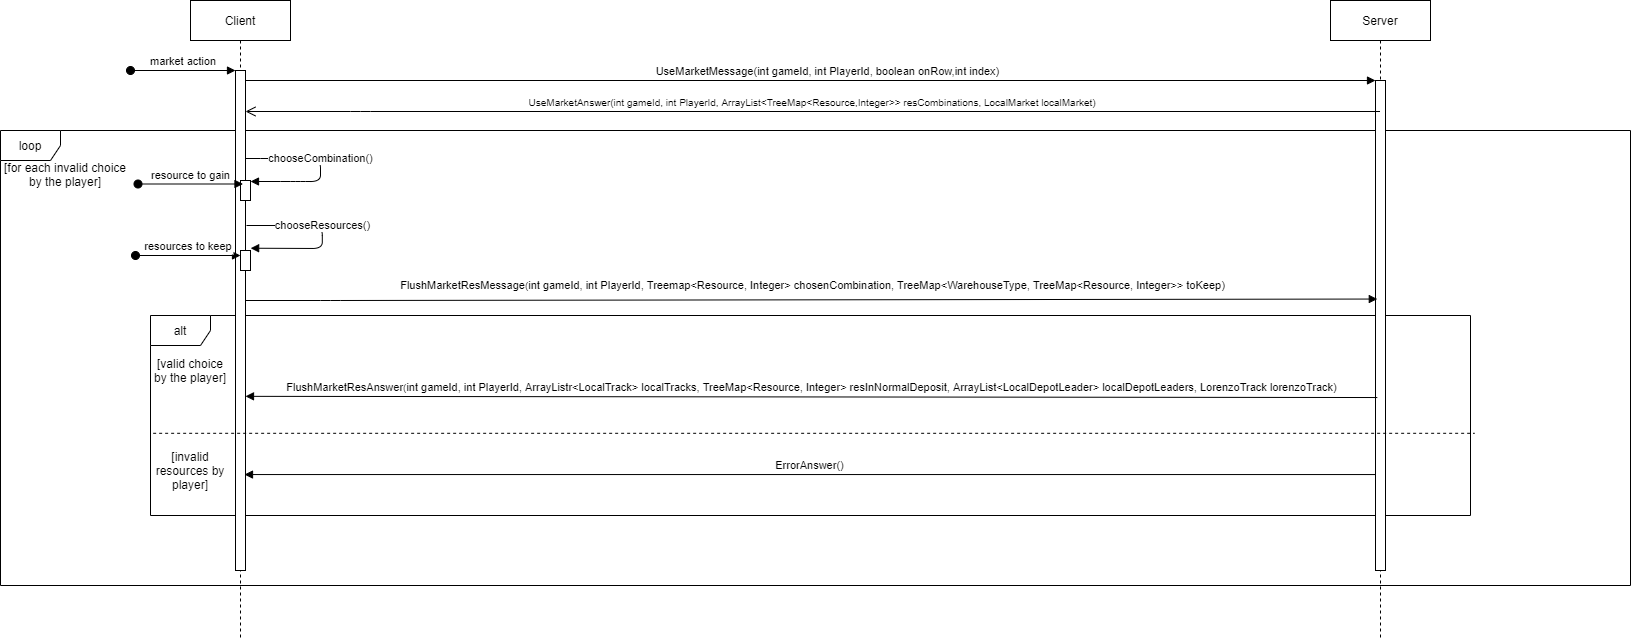

The diagram above was exported from draw.io. Its source (the exported page's mxGraphModel, read from the mxfile embedded in the PNG):
<mxGraphModel dx="1874" dy="592" grid="1" gridSize="10" guides="1" tooltips="1" connect="1" arrows="1" fold="1" page="1" pageScale="1" pageWidth="850" pageHeight="1100" math="0" shadow="0">
  <root>
    <mxCell id="0" />
    <mxCell id="1" parent="0" />
    <mxCell id="Di-acSvIJn9Q_5PmT9Hl-24" value="loop" style="shape=umlFrame;whiteSpace=wrap;html=1;" parent="1" vertex="1">
      <mxGeometry x="-70" y="210" width="1630" height="455" as="geometry" />
    </mxCell>
    <mxCell id="Di-acSvIJn9Q_5PmT9Hl-44" value="alt" style="shape=umlFrame;whiteSpace=wrap;html=1;" parent="1" vertex="1">
      <mxGeometry x="80" y="395" width="1320" height="200" as="geometry" />
    </mxCell>
    <mxCell id="3nuBFxr9cyL0pnOWT2aG-1" value="Client" style="shape=umlLifeline;perimeter=lifelinePerimeter;container=1;collapsible=0;recursiveResize=0;rounded=0;shadow=0;strokeWidth=1;" parent="1" vertex="1">
      <mxGeometry x="120" y="80" width="100" height="640" as="geometry" />
    </mxCell>
    <mxCell id="3nuBFxr9cyL0pnOWT2aG-2" value="" style="points=[];perimeter=orthogonalPerimeter;rounded=0;shadow=0;strokeWidth=1;" parent="3nuBFxr9cyL0pnOWT2aG-1" vertex="1">
      <mxGeometry x="45" y="70" width="10" height="500" as="geometry" />
    </mxCell>
    <mxCell id="3nuBFxr9cyL0pnOWT2aG-3" value="market action" style="verticalAlign=bottom;startArrow=oval;endArrow=block;startSize=8;shadow=0;strokeWidth=1;" parent="3nuBFxr9cyL0pnOWT2aG-1" target="3nuBFxr9cyL0pnOWT2aG-2" edge="1">
      <mxGeometry relative="1" as="geometry">
        <mxPoint x="-60" y="70" as="sourcePoint" />
      </mxGeometry>
    </mxCell>
    <mxCell id="3nuBFxr9cyL0pnOWT2aG-4" value="" style="points=[];perimeter=orthogonalPerimeter;rounded=0;shadow=0;strokeWidth=1;" parent="3nuBFxr9cyL0pnOWT2aG-1" vertex="1">
      <mxGeometry x="50" y="180" width="10" height="20" as="geometry" />
    </mxCell>
    <mxCell id="Di-acSvIJn9Q_5PmT9Hl-3" value="chooseCombination()" style="html=1;verticalAlign=bottom;endArrow=block;" parent="3nuBFxr9cyL0pnOWT2aG-1" edge="1">
      <mxGeometry width="80" relative="1" as="geometry">
        <mxPoint x="55" y="158" as="sourcePoint" />
        <mxPoint x="60" y="181" as="targetPoint" />
        <Array as="points">
          <mxPoint x="70" y="158" />
          <mxPoint x="130" y="158" />
          <mxPoint x="130" y="181" />
          <mxPoint x="110" y="181" />
          <mxPoint x="100" y="181" />
        </Array>
      </mxGeometry>
    </mxCell>
    <mxCell id="Di-acSvIJn9Q_5PmT9Hl-4" value="" style="points=[];perimeter=orthogonalPerimeter;rounded=0;shadow=0;strokeWidth=1;" parent="3nuBFxr9cyL0pnOWT2aG-1" vertex="1">
      <mxGeometry x="50" y="250" width="10" height="20" as="geometry" />
    </mxCell>
    <mxCell id="3nuBFxr9cyL0pnOWT2aG-5" value="Server" style="shape=umlLifeline;perimeter=lifelinePerimeter;container=1;collapsible=0;recursiveResize=0;rounded=0;shadow=0;strokeWidth=1;" parent="1" vertex="1">
      <mxGeometry x="1260" y="80" width="100" height="640" as="geometry" />
    </mxCell>
    <mxCell id="3nuBFxr9cyL0pnOWT2aG-6" value="" style="points=[];perimeter=orthogonalPerimeter;rounded=0;shadow=0;strokeWidth=1;" parent="3nuBFxr9cyL0pnOWT2aG-5" vertex="1">
      <mxGeometry x="45" y="80" width="10" height="490" as="geometry" />
    </mxCell>
    <mxCell id="3nuBFxr9cyL0pnOWT2aG-8" value="UseMarketMessage(int gameId, int PlayerId, boolean onRow,int index) " style="verticalAlign=bottom;endArrow=block;entryX=0;entryY=0;shadow=0;strokeWidth=1;" parent="1" source="3nuBFxr9cyL0pnOWT2aG-2" target="3nuBFxr9cyL0pnOWT2aG-6" edge="1">
      <mxGeometry x="0.0328" relative="1" as="geometry">
        <mxPoint x="275" y="160" as="sourcePoint" />
        <mxPoint as="offset" />
      </mxGeometry>
    </mxCell>
    <mxCell id="Di-acSvIJn9Q_5PmT9Hl-1" value="&lt;span style=&quot;font-size: 10px&quot;&gt;UseMarketAnswer(int gameId, int PlayerId, ArrayList&amp;lt;TreeMap&amp;lt;Resource,Integer&amp;gt;&amp;gt; resCombinations, LocalMarket localMarket)&amp;nbsp;&lt;/span&gt;" style="html=1;verticalAlign=bottom;endArrow=open;endSize=8;" parent="1" edge="1" source="3nuBFxr9cyL0pnOWT2aG-5">
      <mxGeometry relative="1" as="geometry">
        <mxPoint x="589.5" y="191" as="sourcePoint" />
        <mxPoint x="175" y="191" as="targetPoint" />
        <Array as="points">
          <mxPoint x="290" y="191" />
        </Array>
      </mxGeometry>
    </mxCell>
    <mxCell id="Di-acSvIJn9Q_5PmT9Hl-25" value="[for each invalid choice by the player]" style="text;html=1;strokeColor=none;fillColor=none;align=center;verticalAlign=middle;whiteSpace=wrap;rounded=0;" parent="1" vertex="1">
      <mxGeometry x="-70" y="244" width="130" height="20" as="geometry" />
    </mxCell>
    <mxCell id="Di-acSvIJn9Q_5PmT9Hl-42" value="chooseResources()" style="html=1;verticalAlign=bottom;endArrow=block;entryX=0.914;entryY=0.136;entryDx=0;entryDy=0;entryPerimeter=0;" parent="1" edge="1">
      <mxGeometry width="80" relative="1" as="geometry">
        <mxPoint x="176" y="305" as="sourcePoint" />
        <mxPoint x="180.13999999999987" y="327.72" as="targetPoint" />
        <Array as="points">
          <mxPoint x="251.8" y="305" />
          <mxPoint x="251.8" y="328" />
        </Array>
      </mxGeometry>
    </mxCell>
    <mxCell id="Di-acSvIJn9Q_5PmT9Hl-43" value="&lt;pre style=&quot;font-family: &amp;#34;jetbrains mono&amp;#34; , monospace&quot;&gt;&lt;br&gt;&lt;/pre&gt;" style="html=1;verticalAlign=bottom;endArrow=block;entryX=0.18;entryY=0.446;entryDx=0;entryDy=0;entryPerimeter=0;" parent="1" edge="1" target="3nuBFxr9cyL0pnOWT2aG-6">
      <mxGeometry x="-0.0116" y="-15" width="80" relative="1" as="geometry">
        <mxPoint x="175" y="380" as="sourcePoint" />
        <mxPoint x="1035" y="380" as="targetPoint" />
        <Array as="points">
          <mxPoint x="260" y="380" />
        </Array>
        <mxPoint as="offset" />
      </mxGeometry>
    </mxCell>
    <mxCell id="F0KH35DsZNIuIUqhtemG-3" value="&lt;font style=&quot;font-size: 11px&quot;&gt;FlushMarketResMessage&lt;/font&gt;(&lt;span style=&quot;font-size: 11px&quot;&gt;int gameId, int PlayerId, Treemap&amp;lt;Resource, Integer&amp;gt; chosenCombination, TreeMap&amp;lt;WarehouseType, TreeMap&amp;lt;Resource, Integer&amp;gt;&amp;gt; toKeep)&lt;/span&gt;" style="edgeLabel;html=1;align=center;verticalAlign=middle;resizable=0;points=[];fontSize=10;" vertex="1" connectable="0" parent="Di-acSvIJn9Q_5PmT9Hl-43">
      <mxGeometry x="0.038" y="-1" relative="1" as="geometry">
        <mxPoint x="-21" y="-16" as="offset" />
      </mxGeometry>
    </mxCell>
    <mxCell id="Di-acSvIJn9Q_5PmT9Hl-45" value="[valid choice by the player]" style="text;html=1;strokeColor=none;fillColor=none;align=center;verticalAlign=middle;whiteSpace=wrap;rounded=0;" parent="1" vertex="1">
      <mxGeometry x="80" y="440" width="80" height="20" as="geometry" />
    </mxCell>
    <mxCell id="Di-acSvIJn9Q_5PmT9Hl-46" value="FlushMarketResAnswer&lt;span style=&quot;font-size: 10px&quot;&gt;(&lt;/span&gt;int gameId, int PlayerId, ArrayListr&amp;lt;LocalTrack&amp;gt; localTracks, TreeMap&amp;lt;Resource, Integer&amp;gt; resInNormalDeposit, ArrayList&amp;lt;LocalDepotLeader&amp;gt; localDepotLeaders, LorenzoTrack lorenzoTrack)" style="html=1;verticalAlign=bottom;endArrow=block;exitX=0.18;exitY=0.647;exitDx=0;exitDy=0;exitPerimeter=0;" parent="1" edge="1" source="3nuBFxr9cyL0pnOWT2aG-6">
      <mxGeometry width="80" relative="1" as="geometry">
        <mxPoint x="780" y="476" as="sourcePoint" />
        <mxPoint x="175" y="475.8399999999999" as="targetPoint" />
      </mxGeometry>
    </mxCell>
    <mxCell id="Di-acSvIJn9Q_5PmT9Hl-47" value="" style="endArrow=none;dashed=1;html=1;exitX=0.002;exitY=0.589;exitDx=0;exitDy=0;exitPerimeter=0;entryX=1.003;entryY=0.589;entryDx=0;entryDy=0;entryPerimeter=0;" parent="1" source="Di-acSvIJn9Q_5PmT9Hl-44" target="Di-acSvIJn9Q_5PmT9Hl-44" edge="1">
      <mxGeometry width="50" height="50" relative="1" as="geometry">
        <mxPoint x="390" y="535" as="sourcePoint" />
        <mxPoint x="440" y="485" as="targetPoint" />
        <Array as="points" />
      </mxGeometry>
    </mxCell>
    <mxCell id="Di-acSvIJn9Q_5PmT9Hl-48" value="[invalid resources by player]" style="text;html=1;strokeColor=none;fillColor=none;align=center;verticalAlign=middle;whiteSpace=wrap;rounded=0;" parent="1" vertex="1">
      <mxGeometry x="80" y="540" width="80" height="20" as="geometry" />
    </mxCell>
    <mxCell id="Di-acSvIJn9Q_5PmT9Hl-49" value="ErrorAnswer()" style="html=1;verticalAlign=bottom;endArrow=block;entryX=0.9;entryY=0.677;entryDx=0;entryDy=0;entryPerimeter=0;" parent="1" edge="1" source="3nuBFxr9cyL0pnOWT2aG-6">
      <mxGeometry width="80" relative="1" as="geometry">
        <mxPoint x="585" y="554.0500000000001" as="sourcePoint" />
        <mxPoint x="173.99999999999977" y="554.0500000000001" as="targetPoint" />
      </mxGeometry>
    </mxCell>
    <mxCell id="HI5ibE5CsDA-jhx45u69-1" value="resource to gain" style="verticalAlign=bottom;startArrow=oval;endArrow=block;startSize=8;shadow=0;strokeWidth=1;" parent="1" edge="1">
      <mxGeometry relative="1" as="geometry">
        <mxPoint x="67.5" y="263.5" as="sourcePoint" />
        <mxPoint x="172.5" y="263.5" as="targetPoint" />
      </mxGeometry>
    </mxCell>
    <mxCell id="HI5ibE5CsDA-jhx45u69-4" value="resources to keep" style="verticalAlign=bottom;startArrow=oval;endArrow=block;startSize=8;shadow=0;strokeWidth=1;" parent="1" edge="1">
      <mxGeometry relative="1" as="geometry">
        <mxPoint x="65" y="335" as="sourcePoint" />
        <mxPoint x="170" y="335" as="targetPoint" />
      </mxGeometry>
    </mxCell>
  </root>
</mxGraphModel>